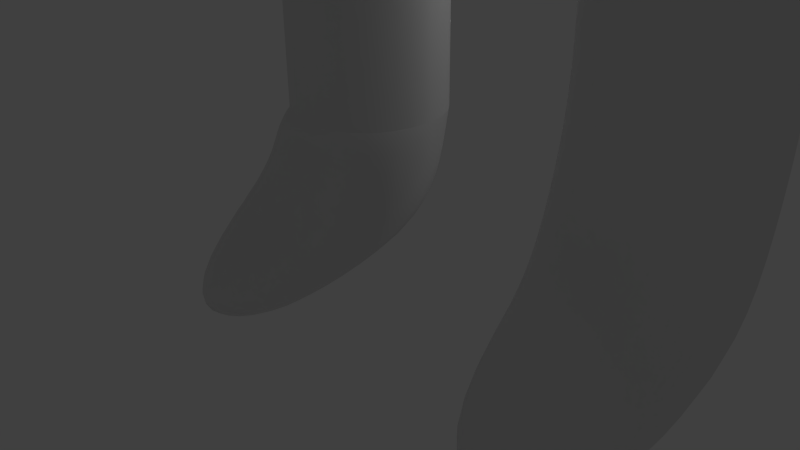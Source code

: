 # Source: simplePersonWithSkeleton.blend  (saved by Blender 2.70.0; exported with 4.5.12 LTS)
import bpy
from mathutils import Matrix  # noqa: F401  (used for matrix-valued properties, if any)

bpy.ops.wm.read_factory_settings(use_empty=True)
scene = bpy.context.scene
scene.name = 'Scene'

# ---- collections
col_collection_1 = bpy.data.collections.new('Collection 1'); scene.collection.children.link(col_collection_1)

# ---- materials (node trees are filled in below, after node groups)
mat_material = bpy.data.materials.new('Material')
mat_material.alpha_threshold = 0.0
mat_material.use_transparent_shadow = False
mat_material.roughness = 0.5
mat_material.line_color = (0.0, 0.0, 0.0, 1.0)

# ---- material node trees

# ---- world
world_world = bpy.data.worlds.new('World'); scene.world = world_world
world_world.color = (0.05088, 0.05088, 0.05088)
world_world.use_sun_shadow = False
world_world.sun_shadow_jitter_overblur = 0.0
world_world.cycles.sampling_method = 'MANUAL'
world_world.cycles.sample_map_resolution = 256

# ---- cameras
cam_camera = bpy.data.cameras.new('Camera')
cam_camera.clip_end = 100.0
cam_camera.lens = 35.0
cam_camera.sensor_width = 32.0
cam_camera.sensor_height = 18.0
cam_camera.ortho_scale = 7.314
cam_camera.dof.focus_distance = 0.0
cam_camera.dof.aperture_fstop = 128.0

# ---- lights
light_lamp = bpy.data.lights.new('Lamp', 'POINT')
light_lamp.transmission_factor = 0.0
light_lamp.cutoff_distance = 30.0
light_lamp.energy = 100.0
light_lamp.shadow_buffer_clip_start = 1.001
light_lamp.shadow_soft_size = 0.1
light_lamp.shadow_maximum_resolution = 0.006
light_lamp.use_absolute_resolution = True
light_lamp.cycles.use_multiple_importance_sampling = False

# ---- meshes
me_cube = bpy.data.meshes.new('Cube')
me_cube.from_pydata([(-0.8652, 1.242, -12.67), (-0.8652, -3.014, -12.67), (-2.865, -3.014, -12.67), (-2.865, 1.242, -12.67), (-0.8652, 1.242, -10.67), (-0.8652, -0.7581, -10.67), (-2.865, -0.7581, -10.67), (-2.865, 1.242, -10.67), (-0.8652, 1.242, -10.67), (-0.8652, -0.7581, -10.67), (-2.865, -0.7581, -10.67), (-2.865, 1.242, -10.67), (-0.8652, 1.242, -10.67), (-0.8652, -0.7581, -10.67), (-2.865, -0.7581, -10.67), (-2.865, 1.242, -10.67), (-0.8652, 1.242, -8.67), (-0.8652, -0.7581, -8.67), (-2.865, -0.7581, -8.67), (-2.865, 1.242, -8.67), (-0.8652, 1.242, -6.67), (-0.8652, -0.7581, -6.67), (-2.865, -0.7581, -6.67), (-2.865, 1.242, -6.67), (-0.8652, 1.242, -6.67), (-0.8652, -0.7581, -6.67), (-2.865, -0.7581, -6.67), (-2.865, 1.242, -6.67), (-0.8652, 1.242, -4.67), (-0.8652, -0.7581, -4.67), (-2.865, -0.7581, -4.67), (-2.865, 1.242, -4.67), (-0.8652, 1.242, -2.67), (-0.8652, -0.7581, -2.67), (-2.865, -0.7581, -2.67), (-2.865, 1.242, -2.67), (1.135, 1.242, -4.67), (1.135, -0.7581, -4.67), (1.135, 1.242, -2.67), (1.135, -0.7581, -2.67), (3.135, 1.242, -4.67), (3.135, -0.7581, -4.67), (3.135, 1.242, -2.67), (3.135, -0.7581, -2.67), (1.135, 1.242, -6.67), (1.135, -0.7581, -6.67), (3.135, 1.242, -6.67), (3.135, -0.7581, -6.67), (1.135, 1.242, -8.67), (1.135, -0.7581, -8.67), (3.135, 1.242, -8.67), (3.135, -0.7581, -8.67), (1.135, 1.242, -10.67), (1.135, -0.7581, -10.67), (3.135, 1.242, -10.67), (3.135, -0.7581, -10.67), (1.135, 1.242, -12.67), (1.135, -3.014, -12.67), (3.135, 1.242, -12.67), (3.135, -3.014, -12.67), (-0.8652, 1.242, -0.6701), (-0.8652, -0.7581, -0.6701), (1.135, 1.242, -0.6701), (1.135, -0.7581, -0.6701), (-2.211, 1.242, 1.33), (-2.211, -0.7581, 1.33), (2.48, 1.242, 1.33), (2.48, -0.7581, 1.33), (-2.211, 1.242, 3.33), (-2.211, -0.7581, 3.33), (2.48, 1.242, 3.33), (2.48, -0.7581, 3.33), (-0.8652, 1.242, 5.33), (-0.8652, -0.7581, 5.33), (1.135, 1.242, 5.33), (1.135, -0.7581, 5.33), (-0.8652, 1.242, 7.33), (-0.8652, -0.7581, 7.33), (1.135, 1.242, 7.33), (1.135, -0.7581, 7.33), (-2.865, 1.242, 3.33), (-2.865, -0.7581, 3.33), (-2.865, 1.242, 5.33), (-2.865, -0.7581, 5.33), (-4.865, 1.242, 3.33), (-4.865, -0.758, 3.33), (-4.865, 1.242, 5.33), (-4.865, -0.758, 5.33), (-6.865, 1.242, 3.33), (-6.865, -0.758, 3.33), (-6.865, 1.242, 5.33), (-6.865, -0.758, 5.33), (3.135, 1.242, 3.33), (3.135, -0.7581, 3.33), (3.135, 1.242, 5.33), (3.135, -0.7581, 5.33), (5.135, 1.242, 3.33), (5.135, -0.7581, 3.33), (5.135, 1.242, 5.33), (5.135, -0.7581, 5.33), (7.135, 1.242, 3.33), (7.135, -0.7581, 3.33), (7.135, 1.242, 5.33), (7.135, -0.7581, 5.33), (0.1348, 0.2419, 6.399), (1.576, -0.8053, 7.72), (-0.4157, -1.452, 7.72), (-1.647, 0.2419, 7.72), (-0.4157, 1.936, 7.72), (1.576, 1.289, 7.72), (0.6854, -1.452, 9.858), (-1.307, -0.8053, 9.858), (-1.307, 1.289, 9.858), (0.6854, 1.936, 9.858), (1.916, 0.2419, 9.858), (0.1348, 0.2419, 11.18), (-0.1888, -0.754, 6.756), (0.982, -0.3736, 6.756), (0.6585, -1.37, 7.532), (1.829, 0.2419, 7.532), (0.982, 0.8575, 6.756), (-0.9124, 0.2419, 6.756), (-1.236, -0.754, 7.532), (-0.1888, 1.238, 6.756), (-1.236, 1.238, 7.532), (0.6585, 1.853, 7.532), (2.029, -0.3736, 8.789), (2.029, 0.8575, 8.789), (0.1348, -1.75, 8.789), (1.306, -1.37, 8.789), (-1.76, -0.3736, 8.789), (-1.036, -1.37, 8.789), (-1.036, 1.853, 8.789), (-1.76, 0.8575, 8.789), (1.306, 1.853, 8.789), (0.1348, 2.234, 8.789), (1.506, -0.754, 10.05), (-0.3888, -1.37, 10.05), (-1.56, 0.2419, 10.05), (-0.3888, 1.853, 10.05), (1.506, 1.238, 10.05), (0.4584, -0.754, 10.82), (1.182, 0.2419, 10.82), (-0.7124, -0.3736, 10.82), (-0.7124, 0.8575, 10.82), (0.4584, 1.238, 10.82), (-6.865, -0.758, 7.33), (-6.865, 1.242, 7.33), (-4.865, -0.758, 7.33), (-4.865, 1.242, 7.33), (-6.865, -0.758, 9.33), (-6.865, 1.242, 9.33), (-4.865, -0.758, 9.33), (-4.865, 1.242, 9.33), (5.135, 1.242, 7.33), (5.135, -0.7581, 7.33), (7.135, 1.242, 7.33), (7.135, -0.7581, 7.33), (5.135, 1.242, 9.33), (5.135, -0.7581, 9.33), (7.135, 1.242, 9.33), (7.135, -0.7581, 9.33), (-1.865, -3.014, -12.67), (-0.8652, -0.7581, -11.67), (-2.865, -0.7581, -11.67), (-1.865, -0.7581, -10.67), (2.135, -0.7581, -10.67), (2.135, -3.014, -12.67), (3.135, -0.7581, -11.67), (1.135, -0.7581, -11.67), (-1.865, -0.7581, -11.67), (2.135, -0.7581, -11.67), (-0.8652, -3.014, -12.67), (-2.865, -3.014, -12.67), (1.135, -3.014, -12.67), (3.135, -3.014, -12.67), (-1.865, -3.014, -12.67), (2.135, -3.014, -12.67)], [(176, 173), (177, 175), (176, 172), (177, 174)], [(0, 1, 162, 2, 3), (7, 6, 10, 11), (0, 4, 5, 163, 1), (170, 165, 6, 164), (2, 164, 6, 7, 3), (4, 0, 3, 7), (11, 10, 14, 15), (6, 165, 5, 9, 10), (4, 7, 11, 8), (5, 4, 8, 9), (15, 14, 18, 19), (10, 9, 13, 14), (8, 11, 15, 12), (9, 8, 12, 13), (19, 18, 22, 23), (14, 13, 17, 18), (12, 15, 19, 16), (13, 12, 16, 17), (23, 22, 26, 27), (18, 17, 21, 22), (16, 19, 23, 20), (17, 16, 20, 21), (27, 26, 30, 31), (22, 21, 25, 26), (20, 23, 27, 24), (21, 20, 24, 25), (31, 30, 34, 35), (26, 25, 29, 30), (24, 27, 31, 28), (25, 24, 28, 29), (32, 35, 34, 33), (30, 29, 33, 34), (28, 31, 35, 32), (28, 32, 38, 36), (36, 38, 42, 40), (33, 29, 37, 39), (33, 39, 63, 61), (29, 28, 36, 37), (41, 40, 42, 43), (39, 37, 41, 43), (38, 39, 43, 42), (41, 37, 45, 47), (47, 45, 49, 51), (36, 40, 46, 44), (40, 41, 47, 46), (37, 36, 44, 45), (51, 49, 53, 166, 55), (44, 46, 50, 48), (46, 47, 51, 50), (45, 44, 48, 49), (171, 169, 57, 167), (48, 50, 54, 52), (50, 51, 55, 54), (49, 48, 52, 53), (57, 56, 58, 59, 167), (52, 54, 58, 56), (54, 55, 168, 59, 58), (53, 52, 56, 57, 169), (61, 63, 67, 65), (38, 32, 60, 62), (39, 38, 62, 63), (32, 33, 61, 60), (65, 67, 71, 69), (62, 60, 64, 66), (63, 62, 66, 67), (60, 61, 65, 64), (69, 71, 75, 73), (66, 64, 68, 70), (67, 66, 70, 71), (64, 65, 69, 68), (73, 75, 79, 77), (70, 68, 72, 74), (70, 74, 94, 92), (72, 68, 80, 82), (76, 77, 79, 78), (74, 72, 76, 78), (75, 74, 78, 79), (72, 73, 77, 76), (82, 80, 84, 86), (69, 73, 83, 81), (73, 72, 82, 83), (68, 69, 81, 80), (86, 84, 88, 90), (81, 83, 87, 85), (83, 82, 86, 87), (80, 81, 85, 84), (152, 153, 151, 150), (85, 87, 91, 89), (91, 87, 148, 146), (84, 85, 89, 88), (92, 94, 98, 96), (75, 71, 93, 95), (74, 75, 95, 94), (71, 70, 92, 93), (96, 98, 102, 100), (95, 93, 97, 99), (94, 95, 99, 98), (93, 92, 96, 97), (99, 97, 101, 103), (99, 103, 157, 155), (97, 96, 100, 101), (104, 117, 116), (105, 117, 119), (104, 116, 121), (104, 121, 123), (104, 123, 120), (105, 119, 126), (106, 118, 128), (107, 122, 130), (108, 124, 132), (109, 125, 134), (105, 126, 129), (106, 128, 131), (107, 130, 133), (108, 132, 135), (109, 134, 127), (110, 136, 141), (111, 137, 143), (112, 138, 144), (113, 139, 145), (114, 140, 142), (116, 118, 106), (116, 117, 118), (117, 105, 118), (119, 120, 109), (119, 117, 120), (117, 104, 120), (121, 122, 107), (121, 116, 122), (116, 106, 122), (123, 124, 108), (123, 121, 124), (121, 107, 124), (120, 125, 109), (120, 123, 125), (123, 108, 125), (126, 127, 114), (126, 119, 127), (119, 109, 127), (128, 129, 110), (128, 118, 129), (118, 105, 129), (130, 131, 111), (130, 122, 131), (122, 106, 131), (132, 133, 112), (132, 124, 133), (124, 107, 133), (134, 135, 113), (134, 125, 135), (125, 108, 135), (129, 136, 110), (129, 126, 136), (126, 114, 136), (131, 137, 111), (131, 128, 137), (128, 110, 137), (133, 138, 112), (133, 130, 138), (130, 111, 138), (135, 139, 113), (135, 132, 139), (132, 112, 139), (127, 140, 114), (127, 134, 140), (134, 113, 140), (141, 142, 115), (141, 136, 142), (136, 114, 142), (143, 141, 115), (143, 137, 141), (137, 110, 141), (144, 143, 115), (144, 138, 143), (138, 111, 143), (145, 144, 115), (145, 139, 144), (139, 112, 144), (142, 145, 115), (142, 140, 145), (140, 113, 145), (87, 86, 149, 148), (90, 91, 146, 147), (86, 90, 147, 149), (148, 149, 153, 152), (147, 146, 150, 151), (149, 147, 151, 153), (146, 148, 152, 150), (89, 91, 90, 88), (155, 157, 161, 159), (102, 98, 154, 156), (103, 102, 156, 157), (98, 99, 155, 154), (158, 159, 161, 160), (156, 154, 158, 160), (157, 156, 160, 161), (154, 155, 159, 158), (101, 100, 102, 103), (162, 170, 164, 2), (1, 163, 170, 162), (163, 5, 165, 170), (168, 171, 167, 59), (55, 166, 171, 168), (166, 53, 169, 171)])
me_cube.polygons.foreach_set('use_smooth', [True] * 204)
me_cube.materials.append(mat_material)
me_cube.use_remesh_preserve_volume = False
me_cube.use_remesh_preserve_attributes = False
me_cube.use_mirror_vertex_groups = False
me_cube.update()
me_circle = bpy.data.meshes.new('Circle')
me_circle.from_pydata([(-8.746, 1.379e-06, -1.984), (-8.746, 1.379e-06, -2.012), (-7.141, 4.251e-07, -0.7389), (-10.85, 1.379e-06, -3.728), (-11.71, 1.379e-06, -4.503), (-5.978, 4.251e-07, 1.392), (-4.622, 4.251e-07, 2.25), (-3.902, 4.251e-07, 3.745), (2.861e-06, 4.781e-07, 5.073), (2.861e-06, 1.379e-06, 3.468), (-6.7, 5.622, -1.984), (-6.7, 5.622, -2.012), (-5.47, 4.59, -0.7389), (-8.311, 6.974, -3.728), (-8.968, 7.525, -4.503), (-4.58, 3.843, 1.392), (-3.541, 2.971, 2.25), (-2.989, 2.508, 3.745), (-0.9753, 0.8183, 4.63), (-1.519, 8.613, -1.984), (-1.519, 8.613, -2.012), (-1.24, 7.032, -0.7389), (-1.884, 10.68, -3.728), (-2.033, 11.53, -4.503), (-1.038, 5.887, 1.392), (-0.8026, 4.552, 2.25), (-0.6776, 3.843, 3.745), (-0.2211, 1.254, 4.63), (4.373, 7.574, -1.984), (4.373, 7.574, -2.012), (3.57, 6.184, -0.7389), (5.425, 9.396, -3.728), (5.854, 10.14, -4.503), (2.989, 5.177, 1.392), (2.311, 4.003, 2.25), (1.951, 3.38, 3.745), (0.6366, 1.103, 4.63), (8.218, 2.991, -1.984), (8.218, 2.991, -2.012), (6.71, 2.442, -0.7389), (10.19, 3.711, -3.728), (11.0, 4.004, -4.503), (5.618, 2.045, 1.392), (4.343, 1.581, 2.25), (3.667, 1.335, 3.745), (1.196, 0.4354, 4.63), (8.218, -2.991, -1.984), (8.218, -2.991, -2.012), (6.71, -2.442, -0.7389), (10.19, -3.711, -3.728), (11.0, -4.004, -4.503), (5.618, -2.045, 1.392), (4.343, -1.581, 2.25), (3.667, -1.335, 3.745), (1.196, -0.4354, 4.63), (4.373, -7.574, -1.984), (4.373, -7.574, -2.012), (3.57, -6.184, -0.7389), (5.425, -9.396, -3.728), (5.854, -10.14, -4.503), (2.989, -5.177, 1.392), (2.311, -4.003, 2.25), (1.951, -3.38, 3.745), (0.6366, -1.103, 4.63), (-1.519, -8.613, -1.984), (-1.519, -8.613, -2.012), (-1.24, -7.032, -0.7389), (-1.884, -10.68, -3.728), (-2.033, -11.53, -4.503), (-1.038, -5.887, 1.392), (-0.8026, -4.552, 2.25), (-0.6776, -3.843, 3.745), (-0.2211, -1.254, 4.63), (-6.7, -5.622, -1.984), (-6.7, -5.622, -2.012), (-5.47, -4.59, -0.7389), (-8.311, -6.974, -3.728), (-8.968, -7.525, -4.503), (-4.58, -3.843, 1.392), (-3.541, -2.971, 2.25), (-2.989, -2.508, 3.745), (-0.9753, -0.8183, 4.63), (-1.273, 1.379e-06, 4.63)], [], [(6, 7, 17, 16), (5, 6, 16, 15), (2, 5, 15, 12), (3, 4, 14, 13), (2, 3, 13, 12), (1, 2, 12, 11), (0, 1, 11, 10), (16, 17, 26, 25), (15, 16, 25, 24), (12, 15, 24, 21), (13, 14, 23, 22), (12, 13, 22, 21), (11, 12, 21, 20), (10, 11, 20, 19), (25, 26, 35, 34), (24, 25, 34, 33), (21, 24, 33, 30), (22, 23, 32, 31), (21, 22, 31, 30), (20, 21, 30, 29), (19, 20, 29, 28), (34, 35, 44, 43), (33, 34, 43, 42), (30, 33, 42, 39), (31, 32, 41, 40), (30, 31, 40, 39), (29, 30, 39, 38), (28, 29, 38, 37), (43, 44, 53, 52), (42, 43, 52, 51), (39, 42, 51, 48), (40, 41, 50, 49), (39, 40, 49, 48), (38, 39, 48, 47), (37, 38, 47, 46), (52, 53, 62, 61), (51, 52, 61, 60), (48, 51, 60, 57), (49, 50, 59, 58), (48, 49, 58, 57), (47, 48, 57, 56), (46, 47, 56, 55), (61, 62, 71, 70), (60, 61, 70, 69), (57, 60, 69, 66), (58, 59, 68, 67), (57, 58, 67, 66), (56, 57, 66, 65), (55, 56, 65, 64), (70, 71, 80, 79), (69, 70, 79, 78), (66, 69, 78, 75), (67, 68, 77, 76), (66, 67, 76, 75), (65, 66, 75, 74), (64, 65, 74, 73), (82, 9, 18), (18, 9, 27), (27, 9, 36), (36, 9, 45), (45, 9, 54), (54, 9, 63), (63, 9, 72), (72, 9, 81), (81, 9, 82), (79, 80, 7, 6), (78, 79, 6, 5), (75, 78, 5, 2), (76, 77, 4, 3), (75, 76, 3, 2), (74, 75, 2, 1), (73, 74, 1, 0), (7, 8, 17), (8, 18, 27), (17, 8, 26), (8, 27, 36), (26, 8, 35), (8, 36, 45), (35, 8, 44), (8, 45, 54), (44, 8, 53), (8, 54, 63), (53, 8, 62), (8, 63, 72), (62, 8, 71), (8, 72, 81), (71, 8, 80), (8, 82, 18), (8, 81, 82), (80, 8, 7)])
me_circle.polygons.foreach_set('use_smooth', [True] * 90)
me_circle.use_remesh_preserve_volume = False
me_circle.use_remesh_preserve_attributes = False
me_circle.use_mirror_vertex_groups = False
me_circle.update()
arm_armature_001 = bpy.data.armatures.new('Armature.001')  # bones are not reproduced

# ---- objects
ob_skeleton = bpy.data.objects.new('Skeleton', arm_armature_001)
ob_body = bpy.data.objects.new('Body', me_cube)
ob_hat = bpy.data.objects.new('Hat', me_circle)
ob_lamp = bpy.data.objects.new('Lamp', light_lamp)
ob_camera = bpy.data.objects.new('Camera', cam_camera)

# ---- transforms, parenting, visibility, modifiers, constraints
ob_skeleton.location = (8.27, -0.7271, 14.49)
ob_skeleton.lineart.crease_threshold = 0.0
ob_body.parent = ob_skeleton
ob_body.matrix_parent_inverse = Matrix(((1.0, 0.0, 0.0, -8.27), (0.0, 1.0, 0.0, 0.7271), (0.0, 0.0, 1.0, -14.49), (0.0, 0.0, 0.0, 1.0)))
ob_body.location = (1.865, -0.2419, 12.67)
ob_body.lock_rotations_4d = False
ob_body.empty_display_type = 'ARROWS'
ob_body.lineart.crease_threshold = 0.0
_vg = ob_body.vertex_groups.new(name='Torso')
for _i, _w in zip([28, 29, 32, 33, 34, 35, 36, 37, 38, 39, 42, 43, 60, 61, 62, 63, 64, 65, 66, 67, 68, 69, 70, 71], [0.0256, 0.01507, 0.846, 0.8391, 0.0927, 0.08556, 0.01801, 0.0187, 0.8444, 0.8582, 0.08408, 0.09287, 0.9806, 0.9841, 0.9831, 0.9842, 0.8715, 0.8789, 0.879, 0.8782, 0.115, 0.1253, 0.1263, 0.1136]): _vg.add([_i], _w, 'REPLACE')
_vg = ob_body.vertex_groups.new(name='LT_ForeArm')
for _i, _w in zip([66, 67, 68, 69, 70, 71, 72, 73, 74, 75, 76, 77, 78, 79, 92, 93, 94, 95, 96, 97, 98, 99, 100, 101, 102, 103, 154, 155, 158, 159, 160, 161], [0.1058, 0.1076, 0.02933, 0.0353, 0.8285, 0.8473, 0.06019, 0.05622, 0.9242, 0.944, 0.3972, 0.3975, 0.5932, 0.5968, 0.9703, 0.9722, 0.9905, 0.9946, 0.9329, 0.9345, 0.902, 0.9225, 0.504, 0.5066, 0.1002, 0.09017, 0.05473, 0.05308, 0.02393, 0.02273, 0.004314, 0.001931]): _vg.add([_i], _w, 'REPLACE')
_vg = ob_body.vertex_groups.new(name='LT_UpperArm')
for _i, _w in zip([96, 97, 98, 99, 100, 101, 102, 103, 154, 155, 156, 157, 158, 159, 160, 161], [0.06463, 0.06328, 0.09764, 0.0773, 0.4957, 0.4932, 0.8998, 0.9098, 0.9452, 0.9469, 0.9875, 0.9938, 0.963, 0.9636, 0.9728, 0.974]): _vg.add([_i], _w, 'REPLACE')
_vg = ob_body.vertex_groups.new(name='RT_ForeArm')
for _i, _w in zip([64, 65, 68, 69, 70, 71, 72, 73, 74, 75, 76, 77, 78, 79, 80, 81, 82, 83, 84, 85, 86, 87, 88, 89, 90, 91, 148, 149, 150, 151, 152, 153], [0.1134, 0.1064, 0.8441, 0.8311, 0.03803, 0.02613, 0.933, 0.9377, 0.06813, 0.05044, 0.5962, 0.5961, 0.4, 0.3969, 0.9702, 0.9724, 0.9915, 0.9939, 0.9304, 0.9376, 0.9086, 0.917, 0.5085, 0.504, 0.1125, 0.09545, 0.04196, 0.0584, 0.001905, 0.00275, 0.01941, 0.02371]): _vg.add([_i], _w, 'REPLACE')
_vg = ob_body.vertex_groups.new(name='RT_UpperArm')
for _i, _w in zip([84, 85, 86, 87, 88, 89, 90, 91, 146, 147, 148, 149, 150, 151, 152, 153], [0.06719, 0.06024, 0.09112, 0.08274, 0.4912, 0.4957, 0.8875, 0.9045, 0.9897, 0.9908, 0.954, 0.9416, 0.974, 0.9736, 0.9653, 0.9631]): _vg.add([_i], _w, 'REPLACE')
_vg = ob_body.vertex_groups.new(name='Neck')
for _i, _w in zip([104, 105, 106, 107, 108, 109, 116, 117, 118, 119, 120, 121, 122, 123, 124, 125], [0.9826, 0.01249, 0.01165, 0.02, 0.02574, 0.02129, 0.1324, 0.1337, 0.02168, 0.02831, 0.1473, 0.1454, 0.02685, 0.1537, 0.03651, 0.03738]): _vg.add([_i], _w, 'REPLACE')
_vg = ob_body.vertex_groups.new(name='Head')
for _i, _w in zip([105, 106, 107, 108, 109, 110, 111, 112, 113, 114, 115, 116, 117, 118, 119, 120, 121, 122, 123, 124, 125, 126, 127, 128, 129, 130, 131, 132, 133, 134, 135, 136, 137, 138, 139, 140, 141, 142, 143, 144, 145], [0.9688, 0.9692, 0.965, 0.9621, 0.9644, 0.9954, 0.995, 0.9942, 0.9941, 0.9949, 0.9977, 0.8676, 0.8663, 0.9642, 0.9608, 0.8527, 0.8546, 0.9616, 0.8463, 0.9567, 0.9563, 0.9886, 0.9876, 0.9893, 0.9892, 0.9879, 0.9889, 0.9864, 0.987, 0.9868, 0.9863, 0.9958, 0.9959, 0.9953, 0.9948, 0.9952, 0.9974, 0.9972, 0.9972, 0.997, 0.997]): _vg.add([_i], _w, 'REPLACE')
_vg = ob_body.vertex_groups.new(name='RT_Hip')
for _i, _w in zip([24, 25, 28, 29, 30, 31, 32, 33, 34, 35, 36, 37], [0.06749, 0.06718, 0.829, 0.8605, 0.09603, 0.0933, 0.09316, 0.1078, 0.4113, 0.4259, 0.02169, 0.0153]): _vg.add([_i], _w, 'REPLACE')
_vg = ob_body.vertex_groups.new(name='Bone.010')
for _i, _w in zip([0, 1, 2, 3, 4, 5, 6, 7, 8, 9, 10, 11, 12, 13, 14, 15, 16, 17, 18, 19, 20, 21, 22, 23, 24, 25, 26, 27, 28, 29, 30, 31, 32, 33, 34, 35, 163, 164, 165, 170], [0.9606, 0.06423, 0.09849, 0.9295, 0.9878, 0.8743, 0.8132, 1.004, 0.9936, 0.9279, 0.9065, 0.999, 0.996, 0.976, 0.9691, 0.9973, 0.9986, 0.9978, 0.998, 0.9992, 0.985, 0.9871, 0.9975, 0.9957, 0.9259, 0.9275, 0.9932, 0.9847, 0.0884, 0.07265, 0.903, 0.895, 0.03959, 0.02738, 0.4939, 0.4857, 0.2348, 0.2247, 0.7886, 0.1079]): _vg.add([_i], _w, 'REPLACE')
_vg = ob_body.vertex_groups.new(name='Bone.012')
for _i, _w in zip([0, 1, 2, 3, 5, 6, 9, 10, 14, 162, 163, 164, 165, 170, 172, 173, 176], [0.02872, 0.9358, 0.9015, 0.07049, 0.1257, 0.1868, 0.0721, 0.0935, 0.01181, 1.006, 0.7652, 0.7753, 0.2113, 0.8921, 1.0, 1.0, 1.0]): _vg.add([_i], _w, 'REPLACE')
_vg = ob_body.vertex_groups.new(name='LT_Hip')
for _i, _w in zip([28, 29, 36, 37, 38, 39, 40, 41, 42, 43, 44, 45], [0.03152, 0.01291, 0.845, 0.8571, 0.09505, 0.09412, 0.09649, 0.08838, 0.4276, 0.4109, 0.04337, 0.02446]): _vg.add([_i], _w, 'REPLACE')
_vg = ob_body.vertex_groups.new(name='Bone.009')
for _i, _w in zip([36, 37, 38, 39, 40, 41, 42, 43, 44, 45, 46, 47, 48, 49, 50, 51, 52, 53, 54, 55, 56, 57, 58, 59, 166, 168, 169, 171], [0.08127, 0.07297, 0.03965, 0.01742, 0.8925, 0.9106, 0.4857, 0.4943, 0.9492, 0.9596, 0.9938, 0.9927, 0.9968, 0.9935, 0.9988, 0.9964, 0.9982, 0.9059, 0.9923, 0.937, 0.9343, 0.09744, 0.9576, 0.06832, 0.864, 0.1977, 0.2368, 0.1059]): _vg.add([_i], _w, 'REPLACE')
_vg = ob_body.vertex_groups.new(name='Bone.013')
for _i, _w in zip([53, 55, 56, 57, 58, 59, 166, 167, 168, 169, 171, 174, 175, 177], [0.09394, 0.06301, 0.06571, 0.9026, 0.03483, 0.9317, 0.136, 1.006, 0.8023, 0.7632, 0.894, 1.0, 1.0, 1.0]): _vg.add([_i], _w, 'REPLACE')
_m = ob_body.modifiers.new('Subsurf', 'SUBSURF')
_m.uv_smooth = 'PRESERVE_CORNERS'
_m.levels = 2
_m.render_levels = 3
_m.show_only_control_edges = False
_m = ob_body.modifiers.new('Armature', 'ARMATURE')
_m.object = ob_skeleton
ob_hat.parent = ob_body
ob_hat.matrix_parent_inverse = Matrix(((1.0, 0.0, 0.0, -1.865), (0.0, 1.0, 0.0, 0.2419), (0.0, 0.0, 1.0, -12.67), (0.0, 0.0, 0.0, 1.0)))
ob_hat.location = (1.995, 0.05761, 22.55)
ob_hat.scale = (0.28, 0.28, 0.28)
ob_hat.lineart.crease_threshold = 0.0
_m = ob_hat.modifiers.new('Subsurf', 'SUBSURF')
_m.uv_smooth = 'PRESERVE_CORNERS'
_m.quality = 2
_m.levels = 3
_m.show_only_control_edges = False
ob_lamp.location = (4.076, 1.005, 5.904)
ob_lamp.rotation_euler = (0.6503, 0.05522, 1.866)
ob_lamp.lock_rotations_4d = False
ob_lamp.empty_display_type = 'ARROWS'
ob_lamp.color = (0.0, 0.0, 0.0, 0.0)
ob_lamp.lineart.crease_threshold = 0.0
ob_camera.location = (7.481, -6.508, 5.344)
ob_camera.rotation_euler = (1.109, 0.01082, 0.8149)
ob_camera.lock_rotations_4d = False
ob_camera.empty_display_type = 'ARROWS'
ob_camera.color = (0.0, 0.0, 0.0, 0.0)
ob_camera.display_type = 'WIRE'
ob_camera.lineart.crease_threshold = 0.0

# ---- collection membership
col_collection_1.objects.link(ob_skeleton)
col_collection_1.objects.link(ob_body)
col_collection_1.objects.link(ob_hat)
col_collection_1.objects.link(ob_lamp)
col_collection_1.objects.link(ob_camera)

# ---- scene / render settings (as saved in the file)
scene.camera = ob_camera
scene.frame_start = 1; scene.frame_end = 250; scene.frame_set(1)
scene.render.engine = 'BLENDER_EEVEE_NEXT'
scene.render.resolution_percentage = 50
scene.render.dither_intensity = 0.0
scene.cycles.use_denoising = False
scene.cycles.samples = 10
scene.cycles.sampling_pattern = 'TABULATED_SOBOL'
scene.cycles.light_sampling_threshold = 0.0
scene.cycles.use_adaptive_sampling = False
scene.cycles.use_light_tree = False
scene.cycles.blur_glossy = 0.0
scene.cycles.volume_bounces = 1
scene.cycles.pixel_filter_type = 'GAUSSIAN'
scene.cycles.sample_clamp_indirect = 0.0
scene.view_settings.view_transform = 'Standard'
bpy.context.view_layer.update()
